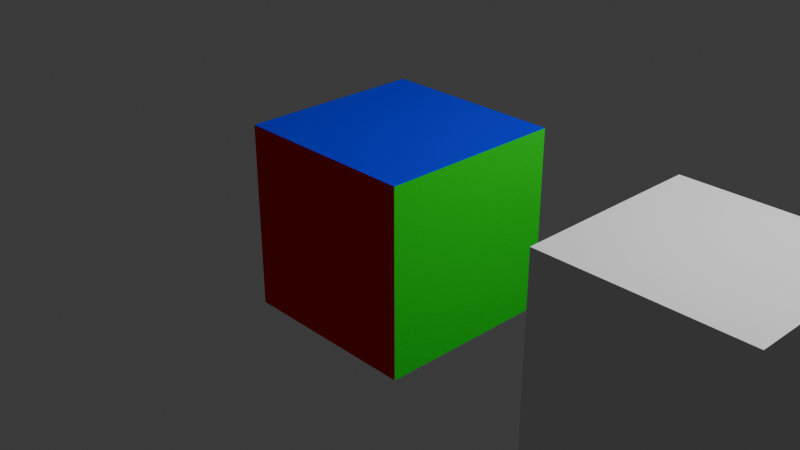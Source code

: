 # Source: test.blend  (saved by Blender 4.1.24; exported with 4.5.12 LTS)
import bpy
from mathutils import Matrix  # noqa: F401  (used for matrix-valued properties, if any)

bpy.ops.wm.read_factory_settings(use_empty=True)
scene = bpy.context.scene
scene.name = 'Scene'

# ---- collections
col_collection = bpy.data.collections.new('Collection'); scene.collection.children.link(col_collection)

# ---- materials (node trees are filled in below, after node groups)
mat_material = bpy.data.materials.new('Material')
mat_material.alpha_threshold = 0.0
mat_material.use_transparent_shadow = False
mat_material.roughness = 0.5
mat_material.line_color = (0.0, 0.0, 0.0, 1.0)
mat_material_001 = bpy.data.materials.new('Material.001')
mat_material_001.use_transparent_shadow = False
mat_material_002 = bpy.data.materials.new('Material.002')
mat_material_002.use_transparent_shadow = False

# ---- material node trees
mat_material.use_nodes = True; mat_material.node_tree.nodes.clear()
_N = mat_material.node_tree.nodes; _L = mat_material.node_tree.links
n0 = _N.new('ShaderNodeOutputMaterial'); n0.name = 'Material Output'; n0.location = (300, 300)
n1 = _N.new('ShaderNodeBsdfDiffuse'); n1.name = 'Diffuse BSDF'; n1.location = (10, 300)
n1.inputs[0].default_value = (0.8001, 0.005366, 0.0, 1.0)
n1.inputs[1].default_value = 0.5
_L.new(n1.outputs[0], n0.inputs[0])
n0.is_active_output = True
mat_material_001.use_nodes = True; mat_material_001.node_tree.nodes.clear()
_N = mat_material_001.node_tree.nodes; _L = mat_material_001.node_tree.links
n0 = _N.new('ShaderNodeOutputMaterial'); n0.name = 'Material Output'; n0.location = (300, 300)
n1 = _N.new('ShaderNodeBsdfDiffuse'); n1.name = 'Diffuse BSDF'; n1.location = (10, 300)
n1.inputs[0].default_value = (0.0, 0.01868, 0.8002, 1.0)
n1.inputs[1].default_value = 0.5
_L.new(n1.outputs[0], n0.inputs[0])
n0.is_active_output = True
mat_material_002.use_nodes = True; mat_material_002.node_tree.nodes.clear()
_N = mat_material_002.node_tree.nodes; _L = mat_material_002.node_tree.links
n0 = _N.new('ShaderNodeOutputMaterial'); n0.name = 'Material Output'; n0.location = (300, 300)
n1 = _N.new('ShaderNodeBsdfDiffuse'); n1.name = 'Diffuse BSDF'; n1.location = (10, 300)
n1.inputs[0].default_value = (0.0, 0.8001, 0.03665, 1.0)
n1.inputs[1].default_value = 0.5
_L.new(n1.outputs[0], n0.inputs[0])
n0.is_active_output = True

# ---- world
world_world = bpy.data.worlds.new('World'); scene.world = world_world
world_world.use_nodes = True; world_world.node_tree.nodes.clear()
_N = world_world.node_tree.nodes; _L = world_world.node_tree.links
n0 = _N.new('ShaderNodeOutputWorld'); n0.name = 'World Output'; n0.location = (300, 300)
n1 = _N.new('ShaderNodeBackground'); n1.name = 'Background'; n1.location = (10, 300)
n1.inputs[0].default_value = (0.05088, 0.05088, 0.05088, 1.0)
_L.new(n1.outputs[0], n0.inputs[0])
n0.is_active_output = True
world_world.color = (0.05088, 0.05088, 0.05088)
world_world.use_sun_shadow = False
world_world.sun_shadow_jitter_overblur = 0.0

# ---- cameras
cam_camera = bpy.data.cameras.new('Camera')
cam_camera.clip_end = 100.0
cam_camera.ortho_scale = 7.314

# ---- lights
light_light = bpy.data.lights.new('Light', 'POINT')
light_light.transmission_factor = 0.0
light_light.energy = 1000.0
light_light.shadow_soft_size = 0.1
light_light.shadow_maximum_resolution = 0.006
light_light.use_absolute_resolution = True

# ---- meshes
me_cube = bpy.data.meshes.new('Cube')
me_cube.from_pydata([(1.0, 1.0, 1.0), (1.0, 1.0, -1.0), (1.0, -1.0, 1.0), (1.0, -1.0, -1.0), (-1.0, 1.0, 1.0), (-1.0, 1.0, -1.0), (-1.0, -1.0, 1.0), (-1.0, -1.0, -1.0)], [], [(0, 4, 6, 2), (3, 2, 6, 7), (7, 6, 4, 5), (5, 1, 3, 7), (1, 0, 2, 3), (5, 4, 0, 1)])
me_cube.polygons.foreach_set('material_index', [1, 0, 0, 0, 2, 0])
_uv = me_cube.uv_layers.new(name='UVMap')
_uv.uv.foreach_set('vector', [0.625, 0.5, 0.875, 0.5, 0.875, 0.75, 0.625, 0.75, 0.375, 0.75, 0.625, 0.75, 0.625, 1.0, 0.375, 1.0, 0.375, 0.0, 0.625, 0.0, 0.625, 0.25, 0.375, 0.25, 0.125, 0.5, 0.375, 0.5, 0.375, 0.75, 0.125, 0.75, 0.375, 0.5, 0.625, 0.5, 0.625, 0.75, 0.375, 0.75, 0.375, 0.25, 0.625, 0.25, 0.625, 0.5, 0.375, 0.5])
me_cube.materials.append(mat_material)
me_cube.materials.append(mat_material_001)
me_cube.materials.append(mat_material_002)
me_cube.use_mirror_vertex_groups = False
me_cube.update()
me_cube_001 = bpy.data.meshes.new('Cube.001')
me_cube_001.from_pydata([(-1.0, -1.0, -1.0), (-1.0, -1.0, 1.0), (-1.0, 1.0, -1.0), (-1.0, 1.0, 1.0), (1.0, -1.0, -1.0), (1.0, -1.0, 1.0), (1.0, 1.0, -1.0), (1.0, 1.0, 1.0)], [], [(0, 1, 3, 2), (2, 3, 7, 6), (6, 7, 5, 4), (4, 5, 1, 0), (2, 6, 4, 0), (7, 3, 1, 5)])
_uv = me_cube_001.uv_layers.new(name='UVMap')
_uv.uv.foreach_set('vector', [1.06e-08, 0.3333, 3.974e-08, 3.474e-15, 0.3333, 2.914e-08, 0.3333, 0.3333, 1.323e-09, 0.6667, 3.046e-08, 0.3333, 0.3333, 0.3333, 0.3333, 0.6667, 0.3333, 0.3333, 0.3333, 9.273e-09, 0.6667, 3.841e-08, 0.6667, 0.3333, 0.3333, 0.6667, 0.3333, 0.3333, 0.6667, 0.3333, 0.6667, 0.6667, 0.3333, 1.0, 1.192e-08, 1.0, 4.106e-08, 0.6667, 0.3333, 0.6667, 0.6667, 1.0, 0.3333, 1.0, 0.3333, 0.6667, 0.6667, 0.6667])
me_cube_001.update()

# ---- objects
ob_cube = bpy.data.objects.new('Cube', me_cube)
ob_light = bpy.data.objects.new('Light', light_light)
ob_camera = bpy.data.objects.new('Camera', cam_camera)
ob_cube_001 = bpy.data.objects.new('Cube.001', me_cube_001)

# ---- transforms, parenting, visibility, modifiers, constraints
ob_cube.location = (0.0, 0.0, 0.0)
ob_cube.lock_rotations_4d = False
ob_cube.empty_display_type = 'ARROWS'
ob_cube.lineart.crease_threshold = 0.0
_vg = ob_cube.vertex_groups.new(name='1')
_vg = ob_cube.vertex_groups.new(name='2')
ob_light.location = (4.076, 1.005, 5.904)
ob_light.rotation_euler = (0.6503, 0.05522, 1.866)
ob_light.lock_rotations_4d = False
ob_light.empty_display_type = 'ARROWS'
ob_light.color = (0.0, 0.0, 0.0, 0.0)
ob_light.lineart.crease_threshold = 0.0
ob_camera.location = (7.359, -6.926, 4.958)
ob_camera.rotation_euler = (1.109, 0.0, 0.8149)
ob_camera.lock_rotations_4d = False
ob_camera.empty_display_type = 'ARROWS'
ob_camera.color = (0.0, 0.0, 0.0, 0.0)
ob_camera.display_type = 'WIRE'
ob_camera.lineart.crease_threshold = 0.0
ob_cube_001.location = (3.531, 0.0, 0.0)

# ---- collection membership
col_collection.objects.link(ob_cube)
col_collection.objects.link(ob_light)
col_collection.objects.link(ob_camera)
col_collection.objects.link(ob_cube_001)

# ---- scene / render settings (as saved in the file)
scene.camera = ob_camera
scene.frame_start = 1; scene.frame_end = 250; scene.frame_set(1)
scene.render.engine = 'BLENDER_EEVEE_NEXT'
scene.cycles.sampling_pattern = 'TABULATED_SOBOL'
scene.eevee.ray_tracing_options.trace_max_roughness = 0.0
bpy.context.view_layer.update()

